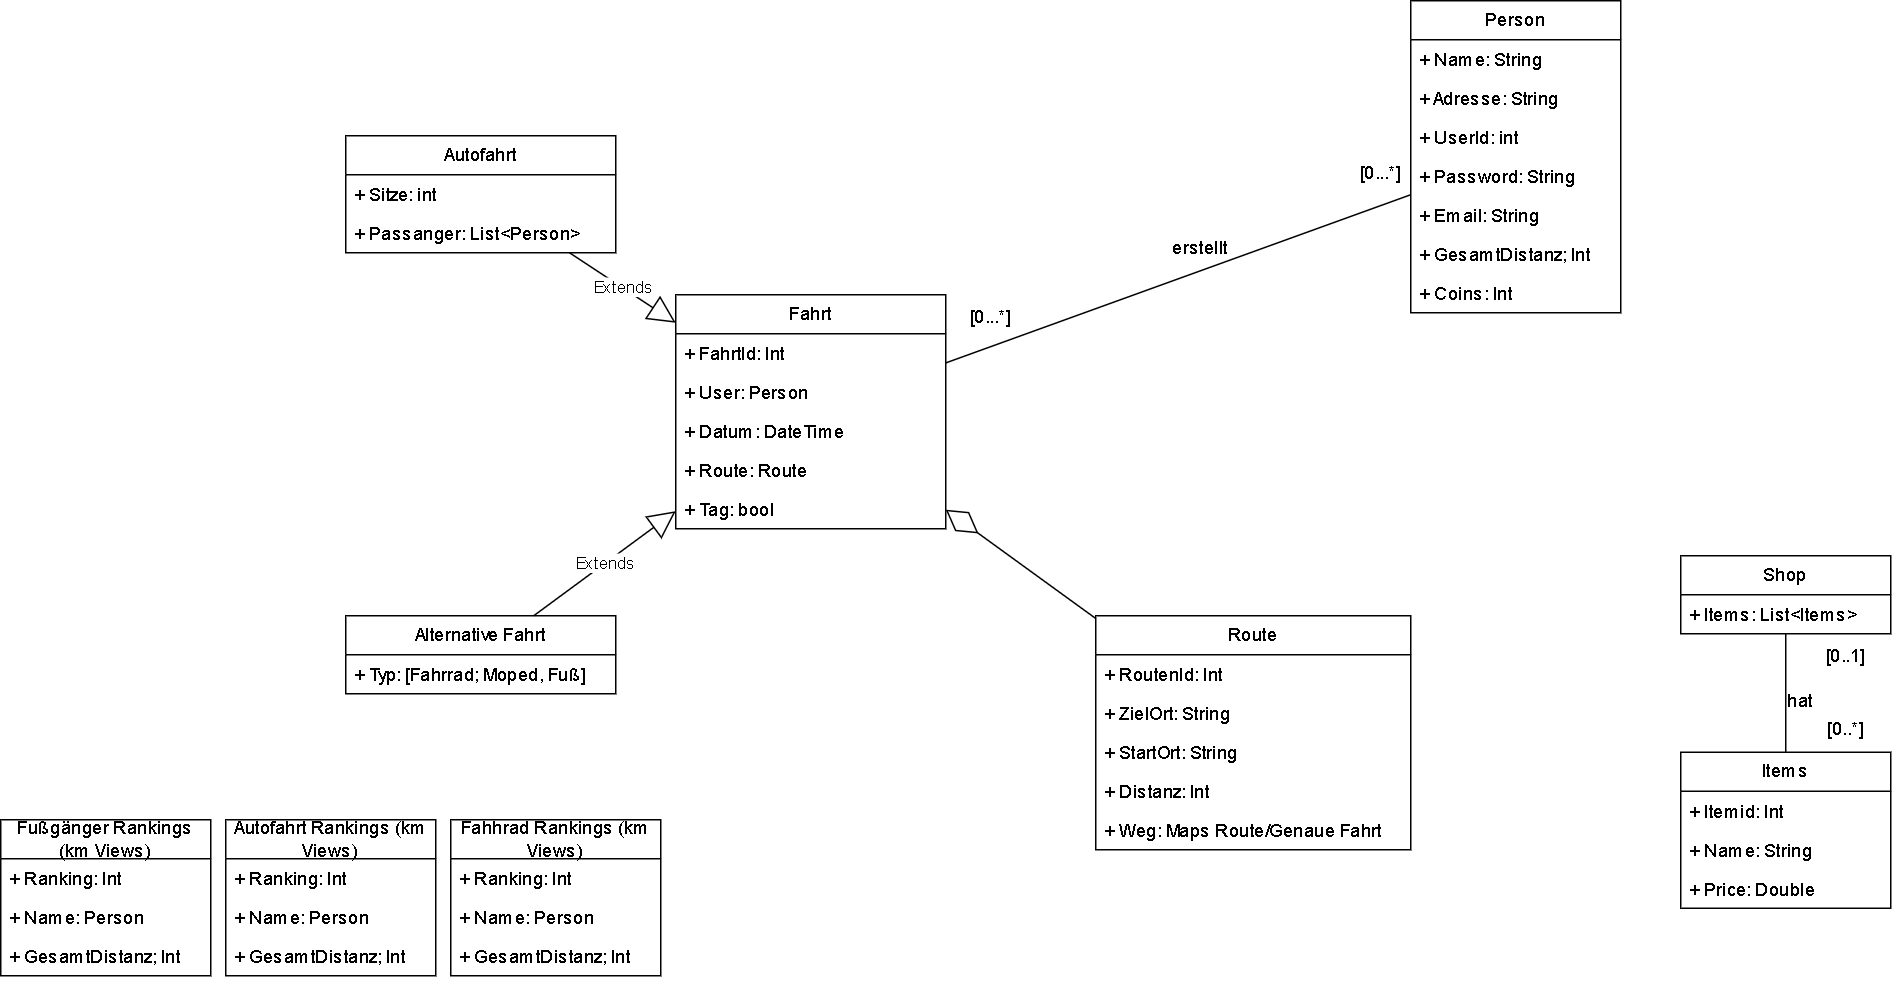

The diagram above was exported from draw.io. Its source (the exported page's mxGraphModel, read from the mxfile embedded in the PNG):
<mxGraphModel dx="1613" dy="1945" grid="1" gridSize="10" guides="1" tooltips="1" connect="1" arrows="1" fold="1" page="1" pageScale="1" pageWidth="827" pageHeight="1169" math="0" shadow="0">
  <root>
    <mxCell id="0" />
    <mxCell id="1" parent="0" />
    <mxCell id="nqwQU2QWJYYodVfD1Zw1-1" value="Person" style="swimlane;fontStyle=0;childLayout=stackLayout;horizontal=1;startSize=26;fillColor=none;horizontalStack=0;resizeParent=1;resizeParentMax=0;resizeLast=0;collapsible=1;marginBottom=0;whiteSpace=wrap;html=1;" parent="1" vertex="1">
      <mxGeometry x="970" y="-20" width="140" height="208" as="geometry" />
    </mxCell>
    <mxCell id="nqwQU2QWJYYodVfD1Zw1-2" value="+ Name: String" style="text;strokeColor=none;fillColor=none;align=left;verticalAlign=top;spacingLeft=4;spacingRight=4;overflow=hidden;rotatable=0;points=[[0,0.5],[1,0.5]];portConstraint=eastwest;whiteSpace=wrap;html=1;" parent="nqwQU2QWJYYodVfD1Zw1-1" vertex="1">
      <mxGeometry y="26" width="140" height="26" as="geometry" />
    </mxCell>
    <mxCell id="nqwQU2QWJYYodVfD1Zw1-3" value="+ Adresse: String" style="text;strokeColor=none;fillColor=none;align=left;verticalAlign=top;spacingLeft=4;spacingRight=4;overflow=hidden;rotatable=0;points=[[0,0.5],[1,0.5]];portConstraint=eastwest;whiteSpace=wrap;html=1;" parent="nqwQU2QWJYYodVfD1Zw1-1" vertex="1">
      <mxGeometry y="52" width="140" height="26" as="geometry" />
    </mxCell>
    <mxCell id="nqwQU2QWJYYodVfD1Zw1-46" value="+ UserId: int" style="text;strokeColor=none;fillColor=none;align=left;verticalAlign=top;spacingLeft=4;spacingRight=4;overflow=hidden;rotatable=0;points=[[0,0.5],[1,0.5]];portConstraint=eastwest;whiteSpace=wrap;html=1;" parent="nqwQU2QWJYYodVfD1Zw1-1" vertex="1">
      <mxGeometry y="78" width="140" height="26" as="geometry" />
    </mxCell>
    <mxCell id="nqwQU2QWJYYodVfD1Zw1-45" value="+ Password: String" style="text;strokeColor=none;fillColor=none;align=left;verticalAlign=top;spacingLeft=4;spacingRight=4;overflow=hidden;rotatable=0;points=[[0,0.5],[1,0.5]];portConstraint=eastwest;whiteSpace=wrap;html=1;" parent="nqwQU2QWJYYodVfD1Zw1-1" vertex="1">
      <mxGeometry y="104" width="140" height="26" as="geometry" />
    </mxCell>
    <mxCell id="nqwQU2QWJYYodVfD1Zw1-4" value="+ Email: String" style="text;strokeColor=none;fillColor=none;align=left;verticalAlign=top;spacingLeft=4;spacingRight=4;overflow=hidden;rotatable=0;points=[[0,0.5],[1,0.5]];portConstraint=eastwest;whiteSpace=wrap;html=1;" parent="nqwQU2QWJYYodVfD1Zw1-1" vertex="1">
      <mxGeometry y="130" width="140" height="26" as="geometry" />
    </mxCell>
    <mxCell id="nqwQU2QWJYYodVfD1Zw1-62" value="+ GesamtDistanz; Int" style="text;strokeColor=none;fillColor=none;align=left;verticalAlign=top;spacingLeft=4;spacingRight=4;overflow=hidden;rotatable=0;points=[[0,0.5],[1,0.5]];portConstraint=eastwest;whiteSpace=wrap;html=1;" parent="nqwQU2QWJYYodVfD1Zw1-1" vertex="1">
      <mxGeometry y="156" width="140" height="26" as="geometry" />
    </mxCell>
    <mxCell id="nqwQU2QWJYYodVfD1Zw1-53" value="+ Coins: Int" style="text;strokeColor=none;fillColor=none;align=left;verticalAlign=top;spacingLeft=4;spacingRight=4;overflow=hidden;rotatable=0;points=[[0,0.5],[1,0.5]];portConstraint=eastwest;whiteSpace=wrap;html=1;" parent="nqwQU2QWJYYodVfD1Zw1-1" vertex="1">
      <mxGeometry y="182" width="140" height="26" as="geometry" />
    </mxCell>
    <mxCell id="nqwQU2QWJYYodVfD1Zw1-21" value="Autofahrt" style="swimlane;fontStyle=0;childLayout=stackLayout;horizontal=1;startSize=26;fillColor=none;horizontalStack=0;resizeParent=1;resizeParentMax=0;resizeLast=0;collapsible=1;marginBottom=0;whiteSpace=wrap;html=1;" parent="1" vertex="1">
      <mxGeometry x="260" y="70" width="180" height="78" as="geometry" />
    </mxCell>
    <mxCell id="n516SAhL2H1cBEbvLykY-11" value="+ Sitze: int" style="text;strokeColor=none;fillColor=none;align=left;verticalAlign=top;spacingLeft=4;spacingRight=4;overflow=hidden;rotatable=0;points=[[0,0.5],[1,0.5]];portConstraint=eastwest;whiteSpace=wrap;html=1;" parent="nqwQU2QWJYYodVfD1Zw1-21" vertex="1">
      <mxGeometry y="26" width="180" height="26" as="geometry" />
    </mxCell>
    <mxCell id="nqwQU2QWJYYodVfD1Zw1-48" value="+ Passanger: List&amp;lt;Person&amp;gt;" style="text;strokeColor=none;fillColor=none;align=left;verticalAlign=top;spacingLeft=4;spacingRight=4;overflow=hidden;rotatable=0;points=[[0,0.5],[1,0.5]];portConstraint=eastwest;whiteSpace=wrap;html=1;" parent="nqwQU2QWJYYodVfD1Zw1-21" vertex="1">
      <mxGeometry y="52" width="180" height="26" as="geometry" />
    </mxCell>
    <mxCell id="nqwQU2QWJYYodVfD1Zw1-29" value="Shop" style="swimlane;fontStyle=0;childLayout=stackLayout;horizontal=1;startSize=26;fillColor=none;horizontalStack=0;resizeParent=1;resizeParentMax=0;resizeLast=0;collapsible=1;marginBottom=0;whiteSpace=wrap;html=1;" parent="1" vertex="1">
      <mxGeometry x="1150" y="350" width="140" height="52" as="geometry" />
    </mxCell>
    <mxCell id="nqwQU2QWJYYodVfD1Zw1-30" value="+ Items: List&amp;lt;Items&amp;gt;" style="text;strokeColor=none;fillColor=none;align=left;verticalAlign=top;spacingLeft=4;spacingRight=4;overflow=hidden;rotatable=0;points=[[0,0.5],[1,0.5]];portConstraint=eastwest;whiteSpace=wrap;html=1;" parent="nqwQU2QWJYYodVfD1Zw1-29" vertex="1">
      <mxGeometry y="26" width="140" height="26" as="geometry" />
    </mxCell>
    <mxCell id="nqwQU2QWJYYodVfD1Zw1-37" value="Fußgänger Rankings (km Views)" style="swimlane;fontStyle=0;childLayout=stackLayout;horizontal=1;startSize=26;fillColor=none;horizontalStack=0;resizeParent=1;resizeParentMax=0;resizeLast=0;collapsible=1;marginBottom=0;whiteSpace=wrap;html=1;" parent="1" vertex="1">
      <mxGeometry x="30" y="526" width="140" height="104" as="geometry" />
    </mxCell>
    <mxCell id="nqwQU2QWJYYodVfD1Zw1-38" value="+ Ranking: Int" style="text;strokeColor=none;fillColor=none;align=left;verticalAlign=top;spacingLeft=4;spacingRight=4;overflow=hidden;rotatable=0;points=[[0,0.5],[1,0.5]];portConstraint=eastwest;whiteSpace=wrap;html=1;" parent="nqwQU2QWJYYodVfD1Zw1-37" vertex="1">
      <mxGeometry y="26" width="140" height="26" as="geometry" />
    </mxCell>
    <mxCell id="nqwQU2QWJYYodVfD1Zw1-39" value="+ Name: Person" style="text;strokeColor=none;fillColor=none;align=left;verticalAlign=top;spacingLeft=4;spacingRight=4;overflow=hidden;rotatable=0;points=[[0,0.5],[1,0.5]];portConstraint=eastwest;whiteSpace=wrap;html=1;" parent="nqwQU2QWJYYodVfD1Zw1-37" vertex="1">
      <mxGeometry y="52" width="140" height="26" as="geometry" />
    </mxCell>
    <mxCell id="nqwQU2QWJYYodVfD1Zw1-40" value="+ GesamtDistanz; Int" style="text;strokeColor=none;fillColor=none;align=left;verticalAlign=top;spacingLeft=4;spacingRight=4;overflow=hidden;rotatable=0;points=[[0,0.5],[1,0.5]];portConstraint=eastwest;whiteSpace=wrap;html=1;" parent="nqwQU2QWJYYodVfD1Zw1-37" vertex="1">
      <mxGeometry y="78" width="140" height="26" as="geometry" />
    </mxCell>
    <mxCell id="nqwQU2QWJYYodVfD1Zw1-49" value="Items" style="swimlane;fontStyle=0;childLayout=stackLayout;horizontal=1;startSize=26;fillColor=none;horizontalStack=0;resizeParent=1;resizeParentMax=0;resizeLast=0;collapsible=1;marginBottom=0;whiteSpace=wrap;html=1;" parent="1" vertex="1">
      <mxGeometry x="1150" y="481" width="140" height="104" as="geometry" />
    </mxCell>
    <mxCell id="nqwQU2QWJYYodVfD1Zw1-50" value="+ Itemid: Int" style="text;strokeColor=none;fillColor=none;align=left;verticalAlign=top;spacingLeft=4;spacingRight=4;overflow=hidden;rotatable=0;points=[[0,0.5],[1,0.5]];portConstraint=eastwest;whiteSpace=wrap;html=1;" parent="nqwQU2QWJYYodVfD1Zw1-49" vertex="1">
      <mxGeometry y="26" width="140" height="26" as="geometry" />
    </mxCell>
    <mxCell id="nqwQU2QWJYYodVfD1Zw1-51" value="+ Name: String" style="text;strokeColor=none;fillColor=none;align=left;verticalAlign=top;spacingLeft=4;spacingRight=4;overflow=hidden;rotatable=0;points=[[0,0.5],[1,0.5]];portConstraint=eastwest;whiteSpace=wrap;html=1;" parent="nqwQU2QWJYYodVfD1Zw1-49" vertex="1">
      <mxGeometry y="52" width="140" height="26" as="geometry" />
    </mxCell>
    <mxCell id="nqwQU2QWJYYodVfD1Zw1-52" value="+ Price: Double" style="text;strokeColor=none;fillColor=none;align=left;verticalAlign=top;spacingLeft=4;spacingRight=4;overflow=hidden;rotatable=0;points=[[0,0.5],[1,0.5]];portConstraint=eastwest;whiteSpace=wrap;html=1;" parent="nqwQU2QWJYYodVfD1Zw1-49" vertex="1">
      <mxGeometry y="78" width="140" height="26" as="geometry" />
    </mxCell>
    <mxCell id="nqwQU2QWJYYodVfD1Zw1-55" value="Route" style="swimlane;fontStyle=0;childLayout=stackLayout;horizontal=1;startSize=26;fillColor=none;horizontalStack=0;resizeParent=1;resizeParentMax=0;resizeLast=0;collapsible=1;marginBottom=0;whiteSpace=wrap;html=1;" parent="1" vertex="1">
      <mxGeometry x="760" y="390" width="210" height="156" as="geometry" />
    </mxCell>
    <mxCell id="nqwQU2QWJYYodVfD1Zw1-56" value="+ RoutenId: Int" style="text;strokeColor=none;fillColor=none;align=left;verticalAlign=top;spacingLeft=4;spacingRight=4;overflow=hidden;rotatable=0;points=[[0,0.5],[1,0.5]];portConstraint=eastwest;whiteSpace=wrap;html=1;" parent="nqwQU2QWJYYodVfD1Zw1-55" vertex="1">
      <mxGeometry y="26" width="210" height="26" as="geometry" />
    </mxCell>
    <mxCell id="bEl9FiXHy8m3GOLfUr2A-4" value="+ ZielOrt: String" style="text;strokeColor=none;fillColor=none;align=left;verticalAlign=top;spacingLeft=4;spacingRight=4;overflow=hidden;rotatable=0;points=[[0,0.5],[1,0.5]];portConstraint=eastwest;whiteSpace=wrap;html=1;" parent="nqwQU2QWJYYodVfD1Zw1-55" vertex="1">
      <mxGeometry y="52" width="210" height="26" as="geometry" />
    </mxCell>
    <mxCell id="bEl9FiXHy8m3GOLfUr2A-3" value="+ StartOrt: String" style="text;strokeColor=none;fillColor=none;align=left;verticalAlign=top;spacingLeft=4;spacingRight=4;overflow=hidden;rotatable=0;points=[[0,0.5],[1,0.5]];portConstraint=eastwest;whiteSpace=wrap;html=1;" parent="nqwQU2QWJYYodVfD1Zw1-55" vertex="1">
      <mxGeometry y="78" width="210" height="26" as="geometry" />
    </mxCell>
    <mxCell id="nqwQU2QWJYYodVfD1Zw1-57" value="+ Distanz: Int" style="text;strokeColor=none;fillColor=none;align=left;verticalAlign=top;spacingLeft=4;spacingRight=4;overflow=hidden;rotatable=0;points=[[0,0.5],[1,0.5]];portConstraint=eastwest;whiteSpace=wrap;html=1;" parent="nqwQU2QWJYYodVfD1Zw1-55" vertex="1">
      <mxGeometry y="104" width="210" height="26" as="geometry" />
    </mxCell>
    <mxCell id="nqwQU2QWJYYodVfD1Zw1-58" value="+ Weg: Maps Route/Genaue Fahrt" style="text;strokeColor=none;fillColor=none;align=left;verticalAlign=top;spacingLeft=4;spacingRight=4;overflow=hidden;rotatable=0;points=[[0,0.5],[1,0.5]];portConstraint=eastwest;whiteSpace=wrap;html=1;" parent="nqwQU2QWJYYodVfD1Zw1-55" vertex="1">
      <mxGeometry y="130" width="210" height="26" as="geometry" />
    </mxCell>
    <mxCell id="nqwQU2QWJYYodVfD1Zw1-64" value="Alternative Fahrt" style="swimlane;fontStyle=0;childLayout=stackLayout;horizontal=1;startSize=26;fillColor=none;horizontalStack=0;resizeParent=1;resizeParentMax=0;resizeLast=0;collapsible=1;marginBottom=0;whiteSpace=wrap;html=1;" parent="1" vertex="1">
      <mxGeometry x="260" y="390" width="180" height="52" as="geometry" />
    </mxCell>
    <mxCell id="nqwQU2QWJYYodVfD1Zw1-75" value="+ Typ: [Fahrrad; Moped, Fuß]" style="text;strokeColor=none;fillColor=none;align=left;verticalAlign=top;spacingLeft=4;spacingRight=4;overflow=hidden;rotatable=0;points=[[0,0.5],[1,0.5]];portConstraint=eastwest;whiteSpace=wrap;html=1;" parent="nqwQU2QWJYYodVfD1Zw1-64" vertex="1">
      <mxGeometry y="26" width="180" height="26" as="geometry" />
    </mxCell>
    <mxCell id="nqwQU2QWJYYodVfD1Zw1-71" value="Autofahrt Rankings (km Views)" style="swimlane;fontStyle=0;childLayout=stackLayout;horizontal=1;startSize=26;fillColor=none;horizontalStack=0;resizeParent=1;resizeParentMax=0;resizeLast=0;collapsible=1;marginBottom=0;whiteSpace=wrap;html=1;" parent="1" vertex="1">
      <mxGeometry x="180" y="526" width="140" height="104" as="geometry" />
    </mxCell>
    <mxCell id="nqwQU2QWJYYodVfD1Zw1-72" value="+ Ranking: Int" style="text;strokeColor=none;fillColor=none;align=left;verticalAlign=top;spacingLeft=4;spacingRight=4;overflow=hidden;rotatable=0;points=[[0,0.5],[1,0.5]];portConstraint=eastwest;whiteSpace=wrap;html=1;" parent="nqwQU2QWJYYodVfD1Zw1-71" vertex="1">
      <mxGeometry y="26" width="140" height="26" as="geometry" />
    </mxCell>
    <mxCell id="nqwQU2QWJYYodVfD1Zw1-73" value="+ Name: Person" style="text;strokeColor=none;fillColor=none;align=left;verticalAlign=top;spacingLeft=4;spacingRight=4;overflow=hidden;rotatable=0;points=[[0,0.5],[1,0.5]];portConstraint=eastwest;whiteSpace=wrap;html=1;" parent="nqwQU2QWJYYodVfD1Zw1-71" vertex="1">
      <mxGeometry y="52" width="140" height="26" as="geometry" />
    </mxCell>
    <mxCell id="nqwQU2QWJYYodVfD1Zw1-74" value="+ GesamtDistanz; Int" style="text;strokeColor=none;fillColor=none;align=left;verticalAlign=top;spacingLeft=4;spacingRight=4;overflow=hidden;rotatable=0;points=[[0,0.5],[1,0.5]];portConstraint=eastwest;whiteSpace=wrap;html=1;" parent="nqwQU2QWJYYodVfD1Zw1-71" vertex="1">
      <mxGeometry y="78" width="140" height="26" as="geometry" />
    </mxCell>
    <mxCell id="nqwQU2QWJYYodVfD1Zw1-76" value="Fahhrad Rankings (km Views)" style="swimlane;fontStyle=0;childLayout=stackLayout;horizontal=1;startSize=26;fillColor=none;horizontalStack=0;resizeParent=1;resizeParentMax=0;resizeLast=0;collapsible=1;marginBottom=0;whiteSpace=wrap;html=1;" parent="1" vertex="1">
      <mxGeometry x="330" y="526" width="140" height="104" as="geometry" />
    </mxCell>
    <mxCell id="nqwQU2QWJYYodVfD1Zw1-77" value="+ Ranking: Int" style="text;strokeColor=none;fillColor=none;align=left;verticalAlign=top;spacingLeft=4;spacingRight=4;overflow=hidden;rotatable=0;points=[[0,0.5],[1,0.5]];portConstraint=eastwest;whiteSpace=wrap;html=1;" parent="nqwQU2QWJYYodVfD1Zw1-76" vertex="1">
      <mxGeometry y="26" width="140" height="26" as="geometry" />
    </mxCell>
    <mxCell id="nqwQU2QWJYYodVfD1Zw1-78" value="+ Name: Person" style="text;strokeColor=none;fillColor=none;align=left;verticalAlign=top;spacingLeft=4;spacingRight=4;overflow=hidden;rotatable=0;points=[[0,0.5],[1,0.5]];portConstraint=eastwest;whiteSpace=wrap;html=1;" parent="nqwQU2QWJYYodVfD1Zw1-76" vertex="1">
      <mxGeometry y="52" width="140" height="26" as="geometry" />
    </mxCell>
    <mxCell id="nqwQU2QWJYYodVfD1Zw1-79" value="+ GesamtDistanz; Int" style="text;strokeColor=none;fillColor=none;align=left;verticalAlign=top;spacingLeft=4;spacingRight=4;overflow=hidden;rotatable=0;points=[[0,0.5],[1,0.5]];portConstraint=eastwest;whiteSpace=wrap;html=1;" parent="nqwQU2QWJYYodVfD1Zw1-76" vertex="1">
      <mxGeometry y="78" width="140" height="26" as="geometry" />
    </mxCell>
    <mxCell id="n516SAhL2H1cBEbvLykY-1" value="Fahrt" style="swimlane;fontStyle=0;childLayout=stackLayout;horizontal=1;startSize=26;fillColor=none;horizontalStack=0;resizeParent=1;resizeParentMax=0;resizeLast=0;collapsible=1;marginBottom=0;whiteSpace=wrap;html=1;" parent="1" vertex="1">
      <mxGeometry x="480" y="176" width="180" height="156" as="geometry" />
    </mxCell>
    <mxCell id="n516SAhL2H1cBEbvLykY-2" value="+ FahrtId: Int" style="text;strokeColor=none;fillColor=none;align=left;verticalAlign=top;spacingLeft=4;spacingRight=4;overflow=hidden;rotatable=0;points=[[0,0.5],[1,0.5]];portConstraint=eastwest;whiteSpace=wrap;html=1;" parent="n516SAhL2H1cBEbvLykY-1" vertex="1">
      <mxGeometry y="26" width="180" height="26" as="geometry" />
    </mxCell>
    <mxCell id="n516SAhL2H1cBEbvLykY-3" value="+ User: Person" style="text;strokeColor=none;fillColor=none;align=left;verticalAlign=top;spacingLeft=4;spacingRight=4;overflow=hidden;rotatable=0;points=[[0,0.5],[1,0.5]];portConstraint=eastwest;whiteSpace=wrap;html=1;" parent="n516SAhL2H1cBEbvLykY-1" vertex="1">
      <mxGeometry y="52" width="180" height="26" as="geometry" />
    </mxCell>
    <mxCell id="bEl9FiXHy8m3GOLfUr2A-2" value="+ Datum: DateTime" style="text;strokeColor=none;fillColor=none;align=left;verticalAlign=top;spacingLeft=4;spacingRight=4;overflow=hidden;rotatable=0;points=[[0,0.5],[1,0.5]];portConstraint=eastwest;whiteSpace=wrap;html=1;" parent="n516SAhL2H1cBEbvLykY-1" vertex="1">
      <mxGeometry y="78" width="180" height="26" as="geometry" />
    </mxCell>
    <mxCell id="n516SAhL2H1cBEbvLykY-10" value="+ Route: Route" style="text;strokeColor=none;fillColor=none;align=left;verticalAlign=top;spacingLeft=4;spacingRight=4;overflow=hidden;rotatable=0;points=[[0,0.5],[1,0.5]];portConstraint=eastwest;whiteSpace=wrap;html=1;" parent="n516SAhL2H1cBEbvLykY-1" vertex="1">
      <mxGeometry y="104" width="180" height="26" as="geometry" />
    </mxCell>
    <mxCell id="n516SAhL2H1cBEbvLykY-7" value="+ Tag: bool" style="text;strokeColor=none;fillColor=none;align=left;verticalAlign=top;spacingLeft=4;spacingRight=4;overflow=hidden;rotatable=0;points=[[0,0.5],[1,0.5]];portConstraint=eastwest;whiteSpace=wrap;html=1;" parent="n516SAhL2H1cBEbvLykY-1" vertex="1">
      <mxGeometry y="130" width="180" height="26" as="geometry" />
    </mxCell>
    <mxCell id="n516SAhL2H1cBEbvLykY-8" value="Extends" style="endArrow=block;endSize=16;endFill=0;html=1;rounded=0;" parent="1" source="nqwQU2QWJYYodVfD1Zw1-21" target="n516SAhL2H1cBEbvLykY-1" edge="1">
      <mxGeometry width="160" relative="1" as="geometry">
        <mxPoint x="230" y="202" as="sourcePoint" />
        <mxPoint x="390" y="202" as="targetPoint" />
      </mxGeometry>
    </mxCell>
    <mxCell id="n516SAhL2H1cBEbvLykY-9" value="Extends" style="endArrow=block;endSize=16;endFill=0;html=1;rounded=0;" parent="1" source="nqwQU2QWJYYodVfD1Zw1-64" target="n516SAhL2H1cBEbvLykY-1" edge="1">
      <mxGeometry width="160" relative="1" as="geometry">
        <mxPoint x="240" y="312" as="sourcePoint" />
        <mxPoint x="400" y="312" as="targetPoint" />
      </mxGeometry>
    </mxCell>
    <mxCell id="_try1RhSWAk17yGAJPgy-1" value="" style="endArrow=diamondThin;endFill=0;endSize=24;html=1;rounded=0;" edge="1" parent="1" source="nqwQU2QWJYYodVfD1Zw1-55" target="n516SAhL2H1cBEbvLykY-1">
      <mxGeometry width="160" relative="1" as="geometry">
        <mxPoint x="580" y="320" as="sourcePoint" />
        <mxPoint x="740" y="320" as="targetPoint" />
      </mxGeometry>
    </mxCell>
    <mxCell id="_try1RhSWAk17yGAJPgy-2" value="" style="endArrow=none;html=1;rounded=0;" edge="1" parent="1" source="nqwQU2QWJYYodVfD1Zw1-49" target="nqwQU2QWJYYodVfD1Zw1-29">
      <mxGeometry width="50" height="50" relative="1" as="geometry">
        <mxPoint x="970" y="530" as="sourcePoint" />
        <mxPoint x="1020" y="480" as="targetPoint" />
      </mxGeometry>
    </mxCell>
    <mxCell id="_try1RhSWAk17yGAJPgy-3" value="[0..1]" style="text;html=1;align=center;verticalAlign=middle;whiteSpace=wrap;rounded=0;" vertex="1" parent="1">
      <mxGeometry x="1230" y="402" width="60" height="30" as="geometry" />
    </mxCell>
    <mxCell id="_try1RhSWAk17yGAJPgy-4" value="[0..*]" style="text;html=1;align=center;verticalAlign=middle;whiteSpace=wrap;rounded=0;" vertex="1" parent="1">
      <mxGeometry x="1230" y="451" width="60" height="30" as="geometry" />
    </mxCell>
    <mxCell id="_try1RhSWAk17yGAJPgy-5" value="hat" style="text;html=1;align=center;verticalAlign=middle;whiteSpace=wrap;rounded=0;" vertex="1" parent="1">
      <mxGeometry x="1200" y="432" width="60" height="30" as="geometry" />
    </mxCell>
    <mxCell id="_try1RhSWAk17yGAJPgy-6" value="" style="endArrow=none;html=1;rounded=0;" edge="1" parent="1" source="n516SAhL2H1cBEbvLykY-1" target="nqwQU2QWJYYodVfD1Zw1-1">
      <mxGeometry width="50" height="50" relative="1" as="geometry">
        <mxPoint x="810" y="10" as="sourcePoint" />
        <mxPoint x="860" y="-40" as="targetPoint" />
      </mxGeometry>
    </mxCell>
    <mxCell id="_try1RhSWAk17yGAJPgy-7" value="erstellt" style="text;html=1;align=center;verticalAlign=middle;whiteSpace=wrap;rounded=0;" vertex="1" parent="1">
      <mxGeometry x="800" y="130" width="60" height="30" as="geometry" />
    </mxCell>
    <mxCell id="_try1RhSWAk17yGAJPgy-8" value="[0...*]" style="text;html=1;align=center;verticalAlign=middle;whiteSpace=wrap;rounded=0;" vertex="1" parent="1">
      <mxGeometry x="920" y="80" width="60" height="30" as="geometry" />
    </mxCell>
    <mxCell id="_try1RhSWAk17yGAJPgy-9" value="[0...*]" style="text;html=1;align=center;verticalAlign=middle;whiteSpace=wrap;rounded=0;" vertex="1" parent="1">
      <mxGeometry x="660" y="176" width="60" height="30" as="geometry" />
    </mxCell>
  </root>
</mxGraphModel>